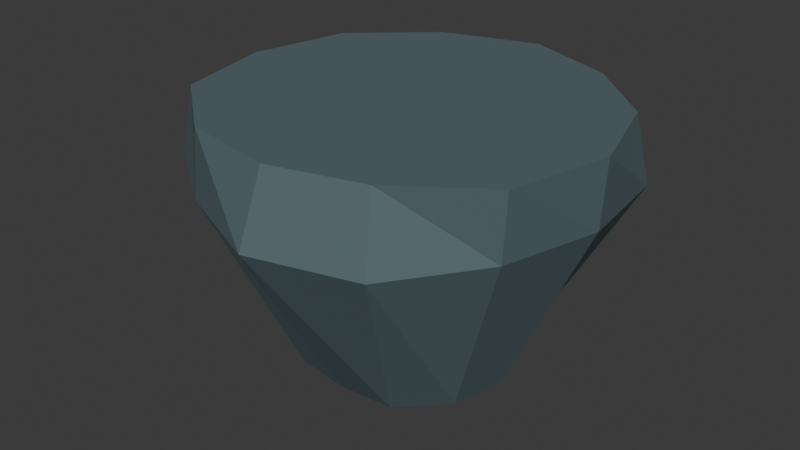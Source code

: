 # Source: island.blend  (saved by Blender 5.2.44; exported with 4.5.12 LTS)
import bpy
from mathutils import Matrix  # noqa: F401  (used for matrix-valued properties, if any)

bpy.ops.wm.read_factory_settings(use_empty=True)
scene = bpy.context.scene
scene.name = 'Scene'

# ---- collections
col_collection = bpy.data.collections.new('Collection'); scene.collection.children.link(col_collection)

# ---- materials (node trees are filled in below, after node groups)
mat_forest_basalt = bpy.data.materials.new('Forest basalt')
mat_forest_basalt.diffuse_color = (0.095, 0.145, 0.16, 1.0)

# ---- material node trees
mat_forest_basalt.use_nodes = True; mat_forest_basalt.node_tree.nodes.clear()
_N = mat_forest_basalt.node_tree.nodes; _L = mat_forest_basalt.node_tree.links
n0 = _N.new('ShaderNodeBsdfPrincipled'); n0.name = 'Principled BSDF'; n0.location = (-200, 100)
n0.inputs[0].default_value = (0.095, 0.145, 0.16, 1.0)
n0.inputs[1].default_value = 0.15
n0.inputs[2].default_value = 0.84
n0.inputs[10].default_value = 0.005
n0.inputs[27].default_value = (0.095, 0.145, 0.16, 1.0)
n1 = _N.new('ShaderNodeOutputMaterial'); n1.name = 'Material Output'; n1.location = (200, 100)
_L.new(n0.outputs[0], n1.inputs[0])
n1.is_active_output = True

# ---- world
world_world = bpy.data.worlds.new('World'); scene.world = world_world
world_world.use_nodes = True; world_world.node_tree.nodes.clear()
_N = world_world.node_tree.nodes; _L = world_world.node_tree.links
n0 = _N.new('ShaderNodeOutputWorld'); n0.name = 'World Output'; n0.location = (200, 100)
n1 = _N.new('ShaderNodeBackground'); n1.name = 'Background'; n1.location = (-200, 100)
n1.inputs[0].default_value = (0.05088, 0.05088, 0.05088, 1.0)
_L.new(n1.outputs[0], n0.inputs[0])
n0.is_active_output = True
world_world.color = (0.05088, 0.05088, 0.05088)
world_world.sun_shadow_jitter_overblur = 0.0

# ---- meshes
me_floating_geology = bpy.data.meshes.new('Floating geology')
me_floating_geology.from_pydata([(1.029, 0.0, 0.0), (0.8729, 0.504, 0.0), (0.4913, 0.8509, 0.0), (6.336e-17, 1.035, 0.0), (-0.5057, 0.876, 0.0), (-0.9026, 0.5211, 0.0), (-1.024, 1.254e-16, 0.0), (-0.9101, -0.5254, 0.0), (-0.4955, -0.8582, 0.0), (-1.742e-16, -0.9483, 0.0), (0.4737, -0.8205, 0.0), (0.895, -0.5167, 0.0), (1.007, 0.0, -0.35), (0.9393, 0.5423, -0.35), (0.5396, 0.9346, -0.35), (6.062e-17, 0.99, -0.35), (-0.5526, 0.9571, -0.35), (-0.8537, 0.4929, -0.35), (-1.118, 1.37e-16, -0.35), (-0.9649, -0.5571, -0.35), (-0.5074, -0.8789, -0.35), (-2.013e-16, -1.096, -0.35), (0.5485, -0.95, -0.35), (0.8664, -0.5002, -0.35), (0.564, 0.0, -1.3), (0.4494, 0.2595, -1.3), (0.292, 0.5058, -1.3), (3.463e-17, 0.5656, -1.3), (-0.2948, 0.5106, -1.3), (-0.4444, 0.2566, -1.3), (-0.535, 6.551e-17, -1.3), (-0.4849, -0.2799, -1.3), (-0.2795, -0.484, -1.3), (-9.622e-17, -0.5238, -1.3), (0.291, -0.504, -1.3), (0.5011, -0.2893, -1.3)], [], [(0, 1, 2, 3, 4, 5, 6, 7, 8, 9, 10, 11), (0, 12, 13, 1), (1, 13, 14, 2), (2, 14, 15, 3), (3, 15, 16, 4), (4, 16, 17, 5), (5, 17, 18, 6), (6, 18, 19, 7), (7, 19, 20, 8), (8, 20, 21, 9), (9, 21, 22, 10), (10, 22, 23, 11), (11, 23, 12, 0), (12, 24, 25, 13), (13, 25, 26, 14), (14, 26, 27, 15), (15, 27, 28, 16), (16, 28, 29, 17), (17, 29, 30, 18), (18, 30, 31, 19), (19, 31, 32, 20), (20, 32, 33, 21), (21, 33, 34, 22), (22, 34, 35, 23), (23, 35, 24, 12), (35, 34, 33, 32, 31, 30, 29, 28, 27, 26, 25, 24)])
me_floating_geology.materials.append(mat_forest_basalt)
me_floating_geology.update()

# ---- objects
ob_floating_basalt_island = bpy.data.objects.new('Floating basalt island', me_floating_geology)

# ---- transforms, parenting, visibility, modifiers, constraints
ob_floating_basalt_island.location = (0.0, 0.0, 0.0)

# ---- collection membership
col_collection.objects.link(ob_floating_basalt_island)

# ---- scene / render settings (as saved in the file)
scene.frame_start = 1; scene.frame_end = 250; scene.frame_set(1)
scene.render.engine = 'BLENDER_EEVEE_NEXT'
scene.render.fps = 30
scene.render.bake_bias = 0.0
scene.render.bake_samples = 0
scene.render.compositor_device = 'GPU'
scene.eevee.use_volume_custom_range = False
scene.eevee.fast_gi_thickness_near = 0.1
scene.eevee.fast_gi_thickness_far = 0.0
scene.eevee.ray_tracing_options.screen_trace_thickness = 0.1
bpy.context.view_layer.update()

# ---- added for rendering (the .blend has no active camera and no usable light): camera, sun
cam_auto = bpy.data.cameras.new('AutoCamera')
cam_auto.lens = 50.0
cam_auto.sensor_width = 36.0
cam_auto.clip_end = 1000.0
ob_auto_camera = bpy.data.objects.new('AutoCamera', cam_auto)
scene.collection.objects.link(ob_auto_camera)
ob_auto_camera.location = (3.00117, -3.6859, 1.78686)
ob_auto_camera.rotation_euler = (1.09748, -7.21219e-08, 0.694738)
scene.camera = ob_auto_camera
light_auto_sun = bpy.data.lights.new('AutoSun', 'SUN')
light_auto_sun.energy = 3.0
light_auto_sun.angle = 0.0523599
ob_auto_sun = bpy.data.objects.new('AutoSun', light_auto_sun)
scene.collection.objects.link(ob_auto_sun)
ob_auto_sun.rotation_euler = (0.872665, 0.174533, 0.523599)
bpy.context.view_layer.update()
